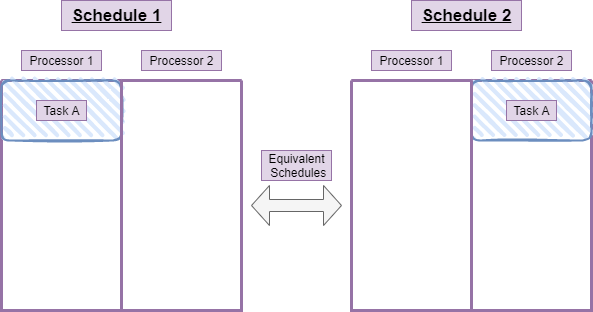

The diagram above was exported from draw.io. Its source (the exported page's mxGraphModel, read from the mxfile embedded in the PNG):
<mxGraphModel dx="1422" dy="737" grid="1" gridSize="10" guides="1" tooltips="1" connect="1" arrows="1" fold="1" page="1" pageScale="1" pageWidth="850" pageHeight="1100" background="none" math="0" shadow="0">
  <root>
    <mxCell id="0" />
    <mxCell id="1" parent="0" />
    <mxCell id="dWZXECr8UUqWtAcbwsGx-1" value="" style="swimlane;startSize=0;strokeWidth=3;fillColor=#e1d5e7;strokeColor=#9673a6;" parent="1" vertex="1">
      <mxGeometry x="120" y="200" width="120" height="230" as="geometry" />
    </mxCell>
    <mxCell id="dWZXECr8UUqWtAcbwsGx-6" value="" style="rounded=1;whiteSpace=wrap;html=1;strokeWidth=2;fillWeight=4;hachureGap=8;hachureAngle=45;fillColor=#dae8fc;sketch=1;strokeColor=#6c8ebf;" parent="dWZXECr8UUqWtAcbwsGx-1" vertex="1">
      <mxGeometry width="120" height="60" as="geometry" />
    </mxCell>
    <mxCell id="dWZXECr8UUqWtAcbwsGx-8" value="Task A" style="text;html=1;resizable=0;autosize=1;align=center;verticalAlign=middle;points=[];rounded=0;fillColor=#e1d5e7;strokeColor=#9673a6;" parent="dWZXECr8UUqWtAcbwsGx-1" vertex="1">
      <mxGeometry x="35" y="20" width="50" height="20" as="geometry" />
    </mxCell>
    <mxCell id="dWZXECr8UUqWtAcbwsGx-2" value="" style="swimlane;startSize=0;strokeWidth=3;fillColor=#e1d5e7;strokeColor=#9673a6;" parent="1" vertex="1">
      <mxGeometry x="240" y="200" width="120" height="230" as="geometry" />
    </mxCell>
    <mxCell id="dWZXECr8UUqWtAcbwsGx-3" value="Processor 1" style="text;html=1;resizable=0;autosize=1;align=center;verticalAlign=middle;points=[];fillColor=#e1d5e7;strokeColor=#9673a6;rounded=0;" parent="1" vertex="1">
      <mxGeometry x="140" y="170" width="80" height="20" as="geometry" />
    </mxCell>
    <mxCell id="dWZXECr8UUqWtAcbwsGx-4" value="Processor 2" style="text;html=1;resizable=0;autosize=1;align=center;verticalAlign=middle;points=[];fillColor=#e1d5e7;strokeColor=#9673a6;rounded=0;" parent="1" vertex="1">
      <mxGeometry x="260" y="170" width="80" height="20" as="geometry" />
    </mxCell>
    <mxCell id="dWZXECr8UUqWtAcbwsGx-10" value="" style="swimlane;startSize=0;strokeWidth=3;fillColor=#e1d5e7;strokeColor=#9673a6;" parent="1" vertex="1">
      <mxGeometry x="590" y="200" width="120" height="230" as="geometry" />
    </mxCell>
    <mxCell id="dWZXECr8UUqWtAcbwsGx-11" value="" style="rounded=1;whiteSpace=wrap;html=1;strokeWidth=2;fillWeight=4;hachureGap=8;hachureAngle=45;fillColor=#dae8fc;sketch=1;strokeColor=#6c8ebf;" parent="dWZXECr8UUqWtAcbwsGx-10" vertex="1">
      <mxGeometry width="120" height="60" as="geometry" />
    </mxCell>
    <mxCell id="dWZXECr8UUqWtAcbwsGx-15" value="Task A" style="text;html=1;resizable=0;autosize=1;align=center;verticalAlign=middle;points=[];fillColor=#e1d5e7;strokeColor=#9673a6;rounded=0;" parent="dWZXECr8UUqWtAcbwsGx-10" vertex="1">
      <mxGeometry x="35" y="20" width="50" height="20" as="geometry" />
    </mxCell>
    <mxCell id="dWZXECr8UUqWtAcbwsGx-13" value="" style="swimlane;startSize=0;strokeWidth=3;strokeColor=#9673a6;fillColor=#FFFFFF;" parent="1" vertex="1">
      <mxGeometry x="470" y="200" width="120" height="230" as="geometry" />
    </mxCell>
    <mxCell id="dWZXECr8UUqWtAcbwsGx-19" value="" style="shape=doubleArrow;direction=south;whiteSpace=wrap;html=1;fillColor=#f5f5f5;rotation=90;strokeColor=#666666;fontColor=#333333;" parent="1" vertex="1">
      <mxGeometry x="395" y="280" width="40" height="90" as="geometry" />
    </mxCell>
    <mxCell id="dWZXECr8UUqWtAcbwsGx-20" value="Equivalent&lt;br&gt;&amp;nbsp;Schedules" style="text;html=1;resizable=0;autosize=1;align=center;verticalAlign=middle;points=[];fillColor=#e1d5e7;strokeColor=#9673a6;rounded=0;" parent="1" vertex="1">
      <mxGeometry x="380" y="270" width="70" height="30" as="geometry" />
    </mxCell>
    <mxCell id="dWZXECr8UUqWtAcbwsGx-21" value="Processor 1" style="text;html=1;resizable=0;autosize=1;align=center;verticalAlign=middle;points=[];fillColor=#e1d5e7;strokeColor=#9673a6;rounded=0;" parent="1" vertex="1">
      <mxGeometry x="490" y="170" width="80" height="20" as="geometry" />
    </mxCell>
    <mxCell id="dWZXECr8UUqWtAcbwsGx-22" value="Processor 2" style="text;html=1;resizable=0;autosize=1;align=center;verticalAlign=middle;points=[];fillColor=#e1d5e7;strokeColor=#9673a6;rounded=0;" parent="1" vertex="1">
      <mxGeometry x="610" y="170" width="80" height="20" as="geometry" />
    </mxCell>
    <mxCell id="dWZXECr8UUqWtAcbwsGx-23" value="Schedule 1" style="text;html=1;resizable=0;autosize=1;align=center;verticalAlign=middle;points=[];rounded=0;fontStyle=5;fontSize=17;fillColor=#e1d5e7;strokeColor=#9673a6;" parent="1" vertex="1">
      <mxGeometry x="180" y="120" width="110" height="30" as="geometry" />
    </mxCell>
    <mxCell id="dWZXECr8UUqWtAcbwsGx-24" value="Schedule 2" style="text;html=1;resizable=0;autosize=1;align=center;verticalAlign=middle;points=[];fillColor=#e1d5e7;strokeColor=#9673a6;rounded=0;fontStyle=5;fontSize=17;" parent="1" vertex="1">
      <mxGeometry x="530" y="120" width="110" height="30" as="geometry" />
    </mxCell>
  </root>
</mxGraphModel>